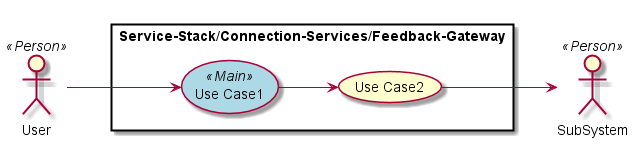

The diagram above was rendered by PlantUML. Its source (embedded in the PNG):
@startuml

left to right direction

skinparam usecase {
  BackgroudnColor #ffffaa
  BackgroundColor<<Main>> #lightblue
}
actor :User: <<Person>>
actor :SubSystem: <<Person>>


rectangle "Service-Stack/Connection-Services/Feedback-Gateway" {
UseCase UC1 <<Main>> as "Use Case1"
UseCase UC2  as "Use Case2"


User --> UC1
UC1 --> UC2
UC2 --> SubSystem
}

@enduml